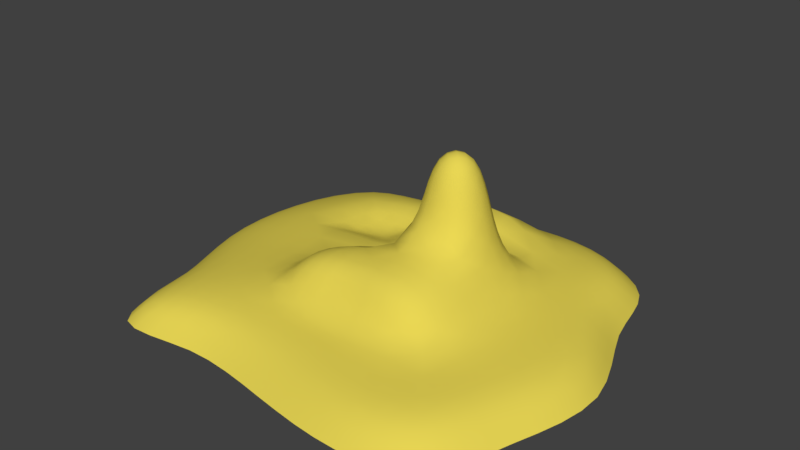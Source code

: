 # Source: placeholder.blend  (saved by Blender 2.78.0; exported with 4.5.12 LTS)
import bpy
from mathutils import Matrix  # noqa: F401  (used for matrix-valued properties, if any)

bpy.ops.wm.read_factory_settings(use_empty=True)
scene = bpy.context.scene
scene.name = 'Scene'

# ---- collections
col_collection_1 = bpy.data.collections.new('Collection 1'); scene.collection.children.link(col_collection_1)

# ---- materials (node trees are filled in below, after node groups)
mat_material_001 = bpy.data.materials.new('Material.001')
mat_material_001.alpha_threshold = 0.0
mat_material_001.use_transparent_shadow = False
mat_material_001.diffuse_color = (0.8, 0.6659, 0.08825, 1.0)
mat_material_001.roughness = 0.5

# ---- material node trees

# ---- world
world_world = bpy.data.worlds.new('World'); scene.world = world_world
world_world.color = (0.05088, 0.05088, 0.05088)
world_world.use_sun_shadow = False
world_world.sun_shadow_jitter_overblur = 0.0
world_world.cycles.sampling_method = 'MANUAL'

# ---- meshes
me_plane = bpy.data.meshes.new('Plane')
me_plane.from_pydata([(1.092, 1.18, 0.3072), (1.395, 1.114, 0.2813), (1.35, 1.468, 0.2646), (1.06, 1.589, 0.2746), (-0.5865, 0.7293, 0.2818), (-0.2167, 1.156, 0.4477), (-0.2197, 1.629, 0.3651), (-0.674, 1.533, 0.2801), (1.275, -0.6526, 0.3263), (1.628, -0.6568, 0.2813), (1.708, -0.2192, 0.2812), (1.339, -0.2143, 0.3321), (-0.8333, -0.2665, 0.4078), (-0.8388, -0.6205, 0.4127), (-0.6741, -0.5706, 0.5607), (-0.6553, -0.3266, 0.5519), (0.2417, -1.349, 0.2813), (0.6959, -1.423, 0.2812), (0.7405, -1.086, 0.3262), (0.2534, -1.096, 0.3162), (1.102, -1.442, 0.2813), (1.416, -1.402, 0.2646), (1.512, -1.065, 0.2812), (1.174, -1.072, 0.3102), (-1.595, -0.6591, 0.2505), (-1.161, -0.6483, 0.3043), (-1.207, -0.2229, 0.2929), (-1.708, -0.2219, 0.2177), (-1.489, -1.41, 0.2646), (-1.109, -1.343, 0.2812), (-1.105, -1.03, 0.3052), (-1.519, -1.077, 0.2751), (-0.6656, -1.288, 0.2813), (-0.2179, -1.292, 0.2812), (-0.2147, -1.069, 0.3145), (-0.6563, -1.027, 0.3219), (-1.703, 1.102, 0.2245), (-1.1, 1.18, 0.2468), (-1.151, 1.479, 0.2701), (-1.59, 1.47, 0.1973), (-1.782, 0.2219, 0.2096), (-1.219, 0.218, 0.3022), (-0.5865, 1.061, 0.2664), (-1.779, 0.6641, 0.2241), (-0.6727, 0.2428, 0.3531), (-0.2767, 0.2747, 0.3511), (-0.2455, 0.6657, 0.3614), (-1.149, 0.5687, 0.2504), (0.239, 1.224, 0.4758), (0.695, 1.243, 0.3551), (0.6729, 1.678, 0.2932), (0.2326, 1.691, 0.3937), (1.024, 0.2306, 0.4609), (0.9345, 0.6619, 0.4548), (0.7979, 0.5606, 0.6882), (0.8467, 0.1993, 0.6877), (1.307, 0.2432, 0.3322), (1.662, 0.2351, 0.2813), (1.513, 0.6876, 0.2812), (1.195, 0.7146, 0.326), (-0.2425, 2.124, 0.04848), (-0.7275, 1.988, 0.05932), (-0.6898, 1.825, 0.1747), (-0.2289, 1.953, 0.1441), (1.144, -1.864, 0.075), (1.5, -1.751, 0.075), (1.413, -1.618, 0.199), (1.091, -1.704, 0.2063), (-2.013, 1.632, 0.03848), (-2.236, 1.213, 0.03584), (-2.057, 1.145, 0.1166), (-1.869, 1.525, 0.1152), (1.751, 1.15, 0.075), (1.667, 1.525, 0.075), (1.537, 1.443, 0.199), (1.608, 1.098, 0.2063), (-1.637, -1.775, 0.075), (-1.213, -1.719, 0.075), (-1.147, -1.568, 0.2063), (-1.532, -1.629, 0.199), (-1.213, 1.909, 0.06023), (-1.664, 1.854, 0.04831), (-1.573, 1.709, 0.1373), (-1.155, 1.751, 0.1745), (1.742, -1.509, 0.075), (1.894, -1.148, 0.075), (1.746, -1.087, 0.2063), (1.614, -1.416, 0.199), (-2.346, 0.7275, 0.03569), (-2.35, 0.2425, 0.03812), (-2.164, 0.2294, 0.1182), (-2.16, 0.6878, 0.1162), (1.481, 1.822, 0.075), (1.142, 2.032, 0.07235), (1.08, 1.871, 0.1996), (1.384, 1.692, 0.199), (-2.242, -0.2425, 0.04795), (-2.078, -0.7275, 0.06271), (-1.909, -0.6868, 0.1755), (-2.063, -0.2294, 0.1395), (-0.7275, -1.67, 0.075), (-0.2425, -1.713, 0.075), (-0.2286, -1.522, 0.2063), (-0.6881, -1.504, 0.2063), (0.2425, -1.797, 0.075), (0.7138, -1.866, 0.075), (0.6832, -1.688, 0.2063), (0.2333, -1.601, 0.2063), (2.04, -0.7147, 0.075), (2.152, -0.2425, 0.075), (1.991, -0.2288, 0.2063), (1.885, -0.6761, 0.2063), (2.096, 0.2425, 0.075), (1.898, 0.715, 0.075), (1.749, 0.6825, 0.2063), (1.937, 0.232, 0.2063), (0.7133, 2.16, 0.06174), (0.2425, 2.198, 0.04848), (0.2315, 2.025, 0.1408), (0.6782, 1.992, 0.1731), (-1.968, -1.213, 0.07254), (-1.879, -1.616, 0.075), (-1.734, -1.5, 0.199), (-1.806, -1.14, 0.2001), (0.004752, 0.611, 0.46), (-0.07915, 0.2481, 0.4478), (-0.003115, 0.1701, 0.6764), (0.0649, 0.5351, 0.6886), (0.2108, -0.5263, 0.7591), (0.5509, -0.5225, 0.7519), (0.5664, -0.2272, 0.8154), (0.2137, -0.2501, 0.8051), (-0.479, -0.549, 0.6728), (-0.1689, -0.536, 0.7272), (-0.1522, -0.2715, 0.7347), (-0.4602, -0.3169, 0.6643), (0.9799, -0.613, 0.4543), (1.042, -0.2128, 0.4606), (0.8328, -0.211, 0.67), (0.7853, -0.5441, 0.6398), (0.661, 0.9086, 0.4522), (0.2603, 0.8792, 0.4533), (0.2708, 0.7437, 0.6883), (0.5822, 0.7579, 0.6882), (-0.6039, -0.833, 0.4291), (-0.2051, -0.873, 0.4338), (-0.1864, -0.7195, 0.6249), (-0.5167, -0.719, 0.5857), (0.2485, -0.8782, 0.4426), (0.7028, -0.8405, 0.4539), (0.5909, -0.71, 0.6392), (0.2278, -0.7176, 0.6455), (-0.2522, 0.05497, 0.4336), (-0.588, -0.02804, 0.4235), (-0.4791, -0.1504, 0.5688), (-0.185, -0.07204, 0.6289), (0.7342, 0.2078, 0.9523), (0.7216, 0.5056, 0.9527), (0.6648, 0.4745, 1.215), (0.6664, 0.2447, 1.215), (0.5956, 0.2771, 1.459), (0.5953, 0.4409, 1.459), (0.5042, 0.3589, 1.61), (0.2444, -0.02476, 0.9584), (0.5487, 0.002211, 0.9683), (0.5115, 0.08941, 1.215), (0.2806, 0.08931, 1.215), (0.5366, 0.6848, 0.9527), (0.2643, 0.6812, 0.9527), (0.279, 0.6289, 1.215), (0.5086, 0.6294, 1.215), (0.08335, 0.499, 0.9528), (0.0641, 0.1779, 0.9425), (0.1244, 0.2442, 1.215), (0.1241, 0.4736, 1.215), (0.3121, 0.1575, 1.459), (0.4762, 0.1575, 1.459), (0.3936, 0.2483, 1.61), (0.4756, 0.5604, 1.459), (0.3117, 0.5603, 1.459), (0.3936, 0.4694, 1.61), (0.1923, 0.4408, 1.459), (0.1924, 0.277, 1.459), (0.2831, 0.3589, 1.61), (-0.8316, 0.9764, 0.18), (-1.044, 0.9662, 0.1692), (-1.058, 0.7875, 0.1703), (-0.8345, 0.7895, 0.1856), (-1.352, 0.7224, 0.2295), (-0.7515, 1.207, 0.2594), (-0.7612, 0.5687, 0.2786), (-1.313, 1.026, 0.2297), (1.255, 1.146, 0.2971), (1.367, 1.304, 0.2771), (1.22, 1.528, 0.2754), (1.07, 1.396, 0.2928), (-0.4208, 1.123, 0.3482), (-0.2174, 1.405, 0.4727), (-0.4453, 1.581, 0.2919), (-0.6931, 1.357, 0.2997), (1.458, -0.6542, 0.3019), (1.678, -0.4409, 0.2812), (1.524, -0.2163, 0.3033), (1.32, -0.4357, 0.3306), (-0.862, -0.446, 0.4097), (-0.7502, -0.5947, 0.4894), (-0.6837, -0.4506, 0.5583), (-0.7337, -0.3019, 0.4811), (0.4721, -1.389, 0.2812), (0.7174, -1.258, 0.3019), (0.4988, -1.093, 0.3266), (0.2496, -1.214, 0.2994), (1.273, -1.426, 0.2771), (1.46, -1.247, 0.2771), (1.355, -1.068, 0.2979), (1.134, -1.267, 0.2979), (-1.383, -0.6516, 0.2764), (-1.198, -0.4387, 0.2984), (-1.464, -0.2212, 0.2539), (-1.651, -0.4421, 0.2331), (-1.315, -1.381, 0.2771), (-1.104, -1.196, 0.2966), (-1.323, -1.051, 0.2926), (-1.502, -1.261, 0.2755), (-0.4428, -1.283, 0.2812), (-0.215, -1.172, 0.2989), (-0.4356, -1.045, 0.3233), (-0.6605, -1.161, 0.3008), (-1.488, 1.076, 0.2573), (-1.146, 1.317, 0.2851), (-1.385, 1.473, 0.2374), (-1.647, 1.302, 0.2137), (-1.513, 0.22, 0.2575), (-1.21, 0.4167, 0.2966), (-1.544, 0.6754, 0.257), (-1.79, 0.4434, 0.2163), (-0.4531, 0.2642, 0.3565), (-0.2677, 0.4526, 0.3614), (-0.428, 0.6824, 0.3414), (-0.7021, 0.4229, 0.3363), (0.4692, 1.252, 0.4057), (0.6821, 1.466, 0.3439), (0.4568, 1.694, 0.3309), (0.2365, 1.464, 0.5188), (0.9931, 0.4519, 0.4594), (0.8556, 0.6043, 0.5646), (0.8396, 0.3934, 0.6881), (0.9276, 0.2154, 0.5659), (1.485, 0.2401, 0.3034), (1.592, 0.4631, 0.2812), (1.359, 0.7019, 0.3018), (1.259, 0.4781, 0.3306), (-0.485, 2.056, 0.05384), (-0.7068, 1.917, 0.1178), (-0.4591, 1.889, 0.1596), (-0.2354, 2.052, 0.09661), (1.334, -1.823, 0.075), (1.453, -1.689, 0.1435), (1.266, -1.672, 0.2044), (1.112, -1.792, 0.1453), (-2.139, 1.439, 0.03655), (-2.161, 1.177, 0.07394), (-1.972, 1.354, 0.1155), (-1.948, 1.58, 0.07689), (1.711, 1.346, 0.075), (1.605, 1.479, 0.1435), (1.572, 1.282, 0.2044), (1.685, 1.118, 0.1453), (-1.44, -1.76, 0.075), (-1.177, -1.65, 0.1453), (-1.358, -1.611, 0.2044), (-1.585, -1.71, 0.1435), (-1.447, 1.891, 0.05494), (-1.616, 1.789, 0.09472), (-1.377, 1.736, 0.1577), (-1.179, 1.84, 0.1189), (1.824, -1.341, 0.075), (1.827, -1.114, 0.1453), (1.682, -1.266, 0.2044), (1.681, -1.46, 0.1435), (-2.361, 0.485, 0.03628), (-2.273, 0.2355, 0.07719), (-2.175, 0.4587, 0.1158), (-2.269, 0.7063, 0.07367), (1.326, 1.937, 0.07434), (1.107, 1.962, 0.1403), (1.249, 1.786, 0.2028), (1.431, 1.76, 0.1435), (-2.16, -0.485, 0.05533), (-2.006, -0.7061, 0.1223), (-1.987, -0.4584, 0.1573), (-2.168, -0.2355, 0.0948), (-0.485, -1.683, 0.075), (-0.2353, -1.621, 0.1453), (-0.4586, -1.505, 0.2063), (-0.7064, -1.591, 0.1453), (0.4816, -1.837, 0.075), (0.6949, -1.784, 0.1453), (0.4617, -1.648, 0.2063), (0.2365, -1.703, 0.1453), (2.109, -0.4818, 0.075), (2.082, -0.2353, 0.1453), (1.95, -0.4556, 0.2063), (1.971, -0.6938, 0.1453), (2.003, 0.4819, 0.075), (1.831, 0.6956, 0.1453), (1.849, 0.4601, 0.2063), (2.026, 0.2361, 0.1453), (0.4815, 2.192, 0.05445), (0.236, 2.125, 0.09579), (0.4585, 2.02, 0.1551), (0.6933, 2.088, 0.1204), (-1.932, -1.435, 0.07439), (-1.814, -1.562, 0.1435), (-1.775, -1.343, 0.2029), (-1.897, -1.176, 0.1407), (-0.04429, 0.4221, 0.4615), (-0.03878, 0.2127, 0.5582), (0.02216, 0.3684, 0.6857), (0.04771, 0.5655, 0.5663), (0.3931, -0.5279, 0.7679), (0.5599, -0.3854, 0.7823), (0.3944, -0.2418, 0.829), (0.21, -0.3881, 0.7811), (-0.3389, -0.5466, 0.7081), (-0.16, -0.4036, 0.737), (-0.3196, -0.291, 0.7033), (-0.4748, -0.4338, 0.6785), (1.027, -0.421, 0.4589), (0.9345, -0.2123, 0.5611), (0.8191, -0.3957, 0.6538), (0.8784, -0.5765, 0.5516), (0.4602, 0.9225, 0.4542), (0.2727, 0.7962, 0.5643), (0.4259, 0.7762, 0.6882), (0.6168, 0.8181, 0.5639), (-0.4114, -0.8633, 0.4367), (-0.1952, -0.7833, 0.534), (-0.3698, -0.7343, 0.6078), (-0.5577, -0.7753, 0.5109), (0.4823, -0.8717, 0.4539), (0.6441, -0.773, 0.551), (0.4248, -0.7296, 0.6469), (0.2399, -0.7842, 0.5484), (-0.4087, 0.02093, 0.4345), (-0.5256, -0.09547, 0.4969), (-0.3412, -0.1057, 0.5965), (-0.2219, -0.006575, 0.5314), (0.7489, 0.3632, 0.9526), (0.6927, 0.4887, 1.085), (0.6858, 0.3596, 1.214), (0.6976, 0.2295, 1.085), (0.6142, 0.359, 1.452), (0.5515, 0.4101, 1.554), (0.5516, 0.3077, 1.554), (0.3976, -0.02633, 0.974), (0.5279, 0.05434, 1.089), (0.3961, 0.0692, 1.214), (0.2659, 0.0475, 1.087), (0.4002, 0.7055, 0.9527), (0.2692, 0.6554, 1.085), (0.3937, 0.6493, 1.214), (0.5218, 0.6568, 1.085), (0.05592, 0.3512, 0.9502), (0.09613, 0.2215, 1.083), (0.104, 0.3589, 1.214), (0.1006, 0.4861, 1.085), (0.3941, 0.1388, 1.452), (0.445, 0.201, 1.554), (0.3425, 0.201, 1.554), (0.3936, 0.5791, 1.452), (0.3424, 0.5167, 1.554), (0.4448, 0.5167, 1.554), (0.1735, 0.3589, 1.452), (0.2358, 0.3077, 1.554), (0.2358, 0.41, 1.554), (-2.028, -1.25, 0.0), (-1.938, -1.667, 0.0), (1.182, -1.927, 0.0), (1.551, -1.809, 0.0), (1.811, 1.188, 0.0), (1.725, 1.576, 0.0), (-1.25, 1.969, 0.0), (-1.714, 1.912, 0.0), (-2.406, 0.75, 0.0), (-2.41, 0.25, 0.0), (-0.75, -1.744, 0.0), (-0.25, -1.802, 0.0), (2.1, -0.7372, 0.0), (2.212, -0.25, 0.0), (0.7358, 2.22, 0.0), (0.25, 2.258, 0.0), (-2.302, -0.25, 0.0), (-2.138, -0.75, 0.0), (0.25, -1.885, 0.0), (0.7363, -1.94, 0.0), (2.156, 0.25, 0.0), (1.958, 0.7375, 0.0), (-0.25, 2.184, 0.0), (-0.75, 2.048, 0.0), (-2.072, 1.682, 0.0), (-2.296, 1.25, 0.0), (-1.688, -1.833, 0.0), (-1.25, -1.782, 0.0), (1.801, -1.559, 0.0), (1.954, -1.186, 0.0), (1.532, 1.88, 0.0), (1.179, 2.092, 0.0), (-1.683, -1.107, 0.2464), (-1.629, -1.445, 0.2398), (1.086, -1.59, 0.2531), (1.395, -1.526, 0.2398), (1.513, 1.094, 0.2531), (1.454, 1.433, 0.2398), (-1.144, 1.634, 0.2254), (-1.558, 1.606, 0.1727), (-2.002, 0.6733, 0.1656), (-2.006, 0.2247, 0.162), (-0.6741, -1.405, 0.2531), (-0.2227, -1.414, 0.2531), (1.774, -0.6633, 0.2531), (1.87, -0.2234, 0.2531), (0.6706, 1.859, 0.2279), (0.23, 1.885, 0.2259), (0.008878, 1.183, 0.5088), (0.005358, 1.669, 0.4242), (-1.208, -0.003262, 0.2926), (-1.754, 0.0, 0.2085), (-1.915, -0.2247, 0.1808), (-1.776, -0.6708, 0.2193), (0.2346, -1.484, 0.2531), (0.6823, -1.57, 0.2531), (1.819, 0.2313, 0.2531), (1.645, 0.6788, 0.2531), (-0.2236, 1.817, 0.2229), (-0.6783, 1.7, 0.229), (-1.756, 1.483, 0.1548), (-1.909, 1.12, 0.166), (-1.495, -1.531, 0.2398), (-1.123, -1.468, 0.2531), (1.53, -1.391, 0.2398), (1.643, -1.069, 0.2531), (1.353, 1.6, 0.2398), (1.063, 1.751, 0.2458), (1.706, 0.006593, 0.2812), (1.334, 0.01179, 0.3322), (1.107, -0.6422, 0.3714), (1.172, -0.2132, 0.3803), (0.9076, -1.444, 0.2812), (0.9688, -1.078, 0.3193), (1.569, -0.8655, 0.2812), (1.221, -0.865, 0.3193), (-0.5865, 0.8925, 0.2806), (-0.9084, 1.496, 0.2871), (-0.9301, 0.2232, 0.3365), (-0.6278, 1.183, 0.2543), (-1.306, 0.6071, 0.23), (-1.75, 0.8836, 0.2284), (-0.224, 0.9038, 0.3804), (-0.9455, 0.5687, 0.2726), (0.9061, 1.213, 0.3228), (0.8757, 1.643, 0.2759), (1.147, 0.2411, 0.3805), (1.044, 0.7074, 0.3712), (0.6939, 1.045, 0.3752), (0.2453, 1.015, 0.4067), (1.442, 0.9056, 0.2812), (1.132, 0.9496, 0.3182), (-0.97, 1.934, 0.06231), (-0.9217, 1.774, 0.182), (0.001072, 2.003, 0.1354), (0.0, 2.177, 0.04583), (1.638, -1.648, 0.075), (1.529, -1.534, 0.1953), (0.8941, -1.71, 0.2063), (0.9358, -1.877, 0.075), (-2.304, 0.97, 0.03575), (-2.121, 0.9167, 0.1172), (-1.739, 1.646, 0.1207), (-1.855, 1.776, 0.0422), (1.597, 1.685, 0.075), (1.482, 1.579, 0.1953), (1.661, 0.8961, 0.2063), (1.806, 0.9388, 0.075), (-0.97, -1.68, 0.075), (-0.9175, -1.525, 0.2063), (-1.661, -1.6, 0.1953), (-1.788, -1.736, 0.075), (1.962, -0.938, 0.075), (1.812, -0.8875, 0.2063), (-2.31, 0.0, 0.04181), (-2.127, 0.0, 0.1253), (0.9345, 2.106, 0.06837), (0.8868, 1.941, 0.1897), (-2.009, -0.97, 0.06885), (-1.845, -0.9142, 0.1909), (0.0, -1.753, 0.075), (0.001982, -1.555, 0.2063), (2.154, 0.0, 0.075), (1.992, 0.001319, 0.2063), (-0.2128, -0.9734, 0.3515), (-0.6414, -0.9109, 0.3596), (0.01857, -0.5263, 0.7406), (0.0297, -0.258, 0.7662), (0.5646, -0.08547, 0.8708), (0.2243, -0.1248, 0.856), (0.03035, 0.1489, 0.8039), (0.07166, 0.5146, 0.8198), (0.6822, -0.5235, 0.7097), (0.7169, -0.2142, 0.7629), (0.5557, -0.6327, 0.7092), (0.2165, -0.6433, 0.7203), (0.782, 0.1932, 0.819), (0.7553, 0.5284, 0.8196), (0.5558, 0.7172, 0.8196), (0.2647, 0.7095, 0.8196), (-0.5904, -0.5536, 0.623), (-0.5726, -0.3339, 0.6148), (0.1421, 0.6627, 0.6884), (0.09671, 0.7763, 0.4538), (0.8299, 0.8257, 0.451), (0.7146, 0.6867, 0.6882), (0.8382, -0.007069, 0.6831), (1.037, 0.006187, 0.4608), (-0.7555, -0.7596, 0.4186), (-0.6203, -0.6667, 0.5672), (0.7148, -0.6507, 0.6332), (0.8791, -0.7619, 0.4512), (-0.5875, -0.2196, 0.552), (-0.7446, -0.1159, 0.4111), (0.4955, 0.1197, 1.341), (0.2941, 0.1197, 1.341), (0.1546, 0.2585, 1.341), (0.1544, 0.4592, 1.341), (0.6344, 0.2588, 1.341), (0.6336, 0.4597, 1.341), (0.4941, 0.5985, 1.341), (0.2933, 0.5983, 1.341), (0.6512, 0.6183, 0.9527), (0.6051, 0.5706, 1.217), (0.6078, 0.1484, 1.217), (0.67, 0.0754, 0.9561), (0.1512, 0.6121, 0.9527), (0.1829, 0.5698, 1.217), (0.452, 0.3005, 1.628), (0.547, 0.2062, 1.467), (0.2409, 0.5116, 1.467), (0.3353, 0.4172, 1.628), (0.3353, 0.3005, 1.628), (0.2411, 0.2061, 1.467), (0.5465, 0.5118, 1.467), (0.452, 0.4172, 1.628), (-0.1363, 0.1165, 0.4337), (-0.05686, 0.002543, 0.6582), (-0.1499, 0.2706, 0.3704), (-0.08575, 0.6512, 0.3862), (0.009912, -1.314, 0.2812), (0.01287, -1.089, 0.308), (-0.2717, 0.1397, 0.364), (-0.6443, 0.0765, 0.3689), (0.7431, -0.9367, 0.3712), (0.2531, -0.9864, 0.356), (-0.9668, -0.6408, 0.3459), (-0.9819, -0.2352, 0.3419), (-0.8875, -1.308, 0.2812), (-0.8789, -1.021, 0.3145), (-1.122, -0.8471, 0.3076), (-1.547, -0.8712, 0.2659), (-0.1567, -0.1556, 0.7041), (-0.4551, -0.2164, 0.6283), (0.01482, -0.8739, 0.4319), (0.01793, -0.7041, 0.6374), (-0.1779, -0.6482, 0.6937), (-0.488, -0.6487, 0.6432), (0.1837, 0.1482, 1.217), (0.1222, 0.03423, 0.9413), (-0.7211, 1.002, 0.2083), (-0.8105, 1.081, 0.2045), (-1.168, 0.9806, 0.1857), (-1.053, 1.064, 0.1949), (-1.083, 0.6877, 0.1972), (-1.193, 0.7711, 0.1858), (-0.7218, 0.7754, 0.218), (-0.8165, 0.6882, 0.2163), (-0.934, 0.9694, 0.1706), (-0.9412, 0.7881, 0.1734), (-1.053, 0.8773, 0.1632), (-0.8334, 0.8823, 0.1767), (-1.245, 1.14, 0.2294), (-0.9212, 1.188, 0.2631), (-0.6302, 0.6088, 0.2784), (-1.337, 0.8752, 0.2342), (1.231, 1.348, 0.2901), (-0.4628, 1.352, 0.326), (1.501, -0.4378, 0.303), (-0.7655, -0.4502, 0.4844), (0.4864, -1.238, 0.302), (1.309, -1.258, 0.2914), (-1.427, -0.4389, 0.264), (-1.315, -1.228, 0.2901), (-0.4388, -1.161, 0.3011), (-1.402, 1.279, 0.2587), (-1.502, 0.4582, 0.2622), (-0.4713, 0.4657, 0.3443), (0.463, 1.476, 0.4144), (0.9063, 0.4216, 0.5657), (1.427, 0.4717, 0.303), (-0.471, 1.985, 0.1072), (1.294, -1.755, 0.1449), (-2.068, 1.395, 0.07458), (1.647, 1.308, 0.1449), (-1.397, -1.693, 0.1449), (-1.407, 1.822, 0.1081), (1.759, -1.3, 0.1449), (-2.285, 0.4709, 0.07431), (1.285, 1.87, 0.1436), (-2.087, -0.4709, 0.1085), (-0.4709, -1.597, 0.1453), (0.4691, -1.748, 0.1453), (2.039, -0.4678, 0.1453), (1.934, 0.4689, 0.1453), (0.4682, 2.119, 0.1068), (-1.863, -1.389, 0.1437), (-0.001062, 0.3943, 0.5656), (0.3924, -0.3871, 0.7976), (-0.3288, -0.4186, 0.7166), (0.9206, -0.4082, 0.5564), (0.4441, 0.834, 0.5644), (-0.3903, -0.7963, 0.5245), (0.4541, -0.7968, 0.5526), (-0.3733, -0.04512, 0.5147), (0.7161, 0.3607, 1.085), (0.5749, 0.3589, 1.524), (0.3972, 0.03152, 1.09), (0.3954, 0.6774, 1.085), (0.07822, 0.357, 1.084), (0.3938, 0.1778, 1.524), (0.3936, 0.54, 1.524), (0.2125, 0.3589, 1.524), (-1.991, -1.479, 0.0), (1.378, -1.883, 0.0), (1.771, 1.391, 0.0), (-1.491, 1.95, 0.0), (-2.421, 0.5, 0.0), (-0.5, -1.766, 0.0), (2.169, -0.4968, 0.0), (0.4965, 2.252, 0.0), (-2.22, -0.5, 0.0), (0.4966, -1.919, 0.0), (2.063, 0.4969, 0.0), (-0.5, 2.116, 0.0), (-2.199, 1.483, 0.0), (-1.484, -1.82, 0.0), (1.884, -1.385, 0.0), (1.371, 1.997, 0.0), (-1.658, -1.299, 0.2481), (1.256, -1.566, 0.2498), (1.481, 1.277, 0.2498), (-1.366, 1.623, 0.2015), (-2.015, 0.4492, 0.1626), (-0.4489, -1.401, 0.2531), (1.833, -0.4463, 0.2531), (0.4541, 1.883, 0.2221), (0.007845, 1.438, 0.5679), (-1.493, -0.0008154, 0.2503), (-1.846, -0.4486, 0.1995), (0.4619, -1.53, 0.2531), (1.737, 0.4575, 0.2531), (-0.4502, 1.759, 0.2186), (-1.837, 1.322, 0.1613), (-1.329, -1.509, 0.2498), (1.585, -1.246, 0.2498), (1.226, 1.676, 0.248), (1.521, 0.00987, 0.3034), (1.155, -0.4312, 0.378), (0.9354, -1.269, 0.3001), (1.406, -0.8646, 0.3001), (-0.9141, 1.329, 0.3049), (-0.9429, 0.418, 0.3263), (-1.523, 0.8766, 0.2626), (-0.4226, 0.8982, 0.345), (0.8866, 1.439, 0.3043), (1.108, 0.4742, 0.3782), (0.47, 1.057, 0.3904), (1.297, 0.9276, 0.2999), (-0.9429, 1.864, 0.1234), (0.0002679, 2.103, 0.09113), (1.583, -1.592, 0.1426), (0.9104, -1.802, 0.1453), (-2.228, 0.9417, 0.07398), (-1.799, 1.716, 0.08293), (1.541, 1.631, 0.1426), (1.74, 0.9131, 0.1453), (-0.9419, -1.607, 0.1453), (-1.729, -1.675, 0.1426), (1.895, -0.9104, 0.1453), (-2.234, 0.0, 0.08359), (0.9076, 2.035, 0.1329), (-1.938, -0.9411, 0.1338), (0.0004956, -1.658, 0.1453), (2.083, 0.0003297, 0.1453), (-0.4281, -0.9436, 0.3633), (0.02258, -0.3923, 0.7539), (0.3968, -0.1142, 0.8814), (0.0372, 0.3517, 0.8159), (0.7047, -0.3869, 0.7346), (0.4021, -0.6475, 0.7232), (0.7885, 0.3723, 0.8194), (0.4098, 0.7373, 0.8196), (-0.5943, -0.4456, 0.625), (0.1311, 0.7062, 0.5645), (0.7632, 0.7432, 0.5636), (0.9326, -0.0005455, 0.5646), (-0.6826, -0.7111, 0.4977), (0.7916, -0.7029, 0.549), (-0.6539, -0.1752, 0.4838), (0.3949, 0.1004, 1.337), (0.1352, 0.3589, 1.337), (0.6533, 0.3592, 1.337), (0.3937, 0.6177, 1.337), (0.6279, 0.5939, 1.086), (0.6354, 0.1192, 1.087), (0.164, 0.5914, 1.086), (0.5049, 0.2477, 1.567), (0.2825, 0.47, 1.567), (0.2826, 0.2477, 1.567), (0.5048, 0.47, 1.567), (-0.1007, 0.06458, 0.5462), (-0.1268, 0.4441, 0.3884), (0.01363, -1.19, 0.2973), (-0.4384, 0.1161, 0.3753), (0.5003, -0.9664, 0.3717), (-0.998, -0.4411, 0.3443), (-0.8816, -1.172, 0.2989), (-1.345, -0.8565, 0.2872), (-0.3206, -0.1809, 0.6645), (0.01806, -0.7685, 0.5413), (-0.3519, -0.6576, 0.6734), (0.1576, 0.1087, 1.083), (-1.844, -1.792, 0.0), (1.693, -1.703, 0.0), (-1.911, 1.831, 0.0), (1.652, 1.74, 0.0), (-2.37, 0.0, 0.0), (0.0, -1.845, 0.0), (2.214, 0.0, 0.0), (0.0, 2.237, 0.0), (-2.069, -1.0, 0.0), (0.9658, -1.945, 0.0), (1.866, 0.9688, 0.0), (-1.0, 1.994, 0.0), (-2.364, 1.0, 0.0), (-1.0, -1.747, 0.0), (2.022, -0.968, 0.0), (0.9645, 2.166, 0.0), (-1.718, -0.8906, 0.2362), (-1.598, -1.529, 0.2264), (0.8917, -1.593, 0.2531), (1.486, -1.486, 0.2264), (1.564, 0.8922, 0.2531), (1.432, 1.538, 0.2264), (-0.9092, 1.655, 0.237), (-1.687, 1.582, 0.1492), (-1.967, 0.8968, 0.1678), (-1.972, 0.0, 0.167), (-0.8988, -1.427, 0.2531), (0.004956, -1.442, 0.2531), (1.706, -0.8717, 0.2531), (1.87, 0.003297, 0.2531), (0.8751, 1.814, 0.2377), (0.002679, 1.863, 0.2294), (0.007448, 0.9026, 0.3914), (-0.8981, -0.009739, 0.3414), (1.166, 0.01101, 0.3804), (0.9996, -0.8619, 0.3547), (0.9317, 0.9591, 0.3541), (0.01186, -0.9908, 0.3429), (-0.1804, 0.17, 0.3822), (-0.8733, -0.8426, 0.3407), (0.01718, -0.6377, 0.7079), (0.03606, -0.09231, 0.7826), (0.7277, -0.01044, 0.8178), (0.144, 0.6349, 0.8197), (0.6538, -0.6057, 0.6864), (0.6789, 0.6479, 0.8196), (-0.5407, -0.254, 0.5995), (-0.5695, -0.6264, 0.6127), (0.5806, 0.1738, 1.344), (0.2088, 0.1737, 1.344), (0.2084, 0.5442, 1.344), (0.5792, 0.5446, 1.344), (0.3936, 0.3589, 1.649), (-0.7186, 1.091, 0.2181), (-0.7215, 0.8871, 0.2152), (-0.9282, 1.069, 0.2041), (-1.157, 1.063, 0.1994), (-1.183, 0.8764, 0.1866), (-1.197, 0.6872, 0.2002), (-0.9432, 0.6879, 0.21), (-0.7213, 0.6891, 0.2339), (-0.9384, 0.8788, 0.1609)], [], [(0, 192, 592, 195), (0, 195, 681, 460), (0, 460, 775, 467), (0, 467, 684, 192), (1, 193, 592, 192), (1, 192, 684, 466), (1, 466, 759, 412), (1, 412, 657, 193), (2, 194, 592, 193), (2, 193, 657, 413), (2, 413, 760, 442), (2, 442, 672, 194), (3, 195, 592, 194), (3, 194, 672, 443), (3, 443, 769, 461), (3, 461, 681, 195), (4, 590, 603, 238), (4, 238, 680, 452), (4, 452, 793, 582), (4, 582, 799, 590), (5, 197, 593, 196), (5, 196, 680, 458), (5, 458, 771, 424), (5, 424, 663, 197), (6, 198, 593, 197), (6, 197, 663, 425), (6, 425, 770, 434), (6, 434, 668, 198), (7, 199, 593, 198), (7, 198, 668, 435), (7, 435, 761, 453), (7, 453, 677, 199), (8, 200, 594, 203), (8, 203, 674, 446), (8, 446, 774, 451), (8, 451, 676, 200), (9, 201, 594, 200), (9, 200, 676, 450), (9, 450, 767, 420), (9, 420, 661, 201), (10, 202, 594, 201), (10, 201, 661, 421), (10, 421, 768, 444), (10, 444, 673, 202), (11, 203, 594, 202), (11, 202, 673, 445), (11, 445, 773, 447), (11, 447, 674, 203), (12, 204, 595, 207), (12, 207, 715, 529), (12, 529, 772, 563), (12, 563, 732, 204), (13, 205, 595, 204), (13, 204, 732, 562), (13, 562, 778, 524), (13, 524, 713, 205), (14, 206, 595, 205), (14, 205, 713, 525), (14, 525, 786, 516), (14, 516, 709, 206), (15, 207, 595, 206), (15, 206, 709, 517), (15, 517, 785, 528), (15, 528, 715, 207), (16, 208, 596, 211), (16, 211, 729, 556), (16, 556, 766, 430), (16, 430, 666, 208), (17, 209, 596, 208), (17, 208, 666, 431), (17, 431, 757, 448), (17, 448, 675, 209), (18, 210, 596, 209), (18, 209, 675, 449), (18, 449, 774, 560), (18, 560, 731, 210), (19, 211, 596, 210), (19, 210, 731, 561), (19, 561, 776, 557), (19, 557, 729, 211), (20, 212, 597, 215), (20, 215, 675, 448), (20, 448, 757, 410), (20, 410, 656, 212), (21, 213, 597, 212), (21, 212, 656, 411), (21, 411, 758, 440), (21, 440, 671, 213), (22, 214, 597, 213), (22, 213, 671, 441), (22, 441, 767, 450), (22, 450, 676, 214), (23, 215, 597, 214), (23, 214, 676, 451), (23, 451, 774, 449), (23, 449, 675, 215), (24, 216, 598, 219), (24, 219, 665, 429), (24, 429, 755, 567), (24, 567, 734, 216), (25, 217, 598, 216), (25, 216, 734, 566), (25, 566, 778, 562), (25, 562, 732, 217), (26, 218, 598, 217), (26, 217, 732, 563), (26, 563, 772, 426), (26, 426, 664, 218), (27, 219, 598, 218), (27, 218, 664, 427), (27, 427, 764, 428), (27, 428, 665, 219), (28, 220, 599, 223), (28, 223, 655, 409), (28, 409, 756, 438), (28, 438, 670, 220), (29, 221, 599, 220), (29, 220, 670, 439), (29, 439, 765, 564), (29, 564, 733, 221), (30, 222, 599, 221), (30, 221, 733, 565), (30, 565, 778, 566), (30, 566, 734, 222), (31, 223, 599, 222), (31, 222, 734, 567), (31, 567, 755, 408), (31, 408, 655, 223), (32, 224, 600, 227), (32, 227, 733, 564), (32, 564, 765, 418), (32, 418, 660, 224), (33, 225, 600, 224), (33, 224, 660, 419), (33, 419, 766, 556), (33, 556, 729, 225), (34, 226, 600, 225), (34, 225, 729, 557), (34, 557, 776, 500), (34, 500, 701, 226), (35, 227, 600, 226), (35, 226, 701, 501), (35, 501, 778, 565), (35, 565, 733, 227), (36, 228, 601, 231), (36, 231, 669, 437), (36, 437, 763, 457), (36, 457, 679, 228), (37, 589, 677, 229), (37, 229, 601, 588), (37, 588, 795, 579), (37, 579, 794, 589), (38, 230, 601, 229), (38, 229, 677, 453), (38, 453, 761, 414), (38, 414, 658, 230), (39, 231, 601, 230), (39, 230, 658, 415), (39, 415, 762, 436), (39, 436, 669, 231), (40, 232, 602, 235), (40, 235, 659, 417), (40, 417, 764, 427), (40, 427, 664, 232), (41, 233, 602, 232), (41, 232, 664, 426), (41, 426, 772, 454), (41, 454, 678, 233), (42, 452, 680, 196), (42, 196, 593, 455), (42, 455, 792, 576), (42, 576, 793, 452), (43, 235, 602, 234), (43, 234, 679, 457), (43, 457, 763, 416), (43, 416, 659, 235), (44, 236, 603, 239), (44, 239, 678, 454), (44, 454, 772, 559), (44, 559, 730, 236), (45, 237, 603, 236), (45, 236, 730, 558), (45, 558, 777, 554), (45, 554, 728, 237), (46, 238, 603, 237), (46, 237, 728, 555), (46, 555, 771, 458), (46, 458, 680, 238), (47, 456, 602, 233), (47, 233, 678, 459), (47, 459, 798, 580), (47, 580, 797, 456), (48, 240, 604, 243), (48, 243, 663, 424), (48, 424, 771, 465), (48, 465, 683, 240), (49, 241, 604, 240), (49, 240, 683, 464), (49, 464, 775, 460), (49, 460, 681, 241), (50, 242, 604, 241), (50, 241, 681, 461), (50, 461, 769, 422), (50, 422, 662, 242), (51, 243, 604, 242), (51, 242, 662, 423), (51, 423, 770, 425), (51, 425, 663, 243), (52, 244, 605, 247), (52, 247, 712, 523), (52, 523, 773, 462), (52, 462, 682, 244), (53, 245, 605, 244), (53, 244, 682, 463), (53, 463, 775, 520), (53, 520, 711, 245), (54, 246, 605, 245), (54, 245, 711, 521), (54, 521, 784, 513), (54, 513, 707, 246), (55, 247, 605, 246), (55, 246, 707, 512), (55, 512, 781, 522), (55, 522, 712, 247), (56, 248, 606, 251), (56, 251, 682, 462), (56, 462, 773, 445), (56, 445, 673, 248), (57, 249, 606, 248), (57, 248, 673, 444), (57, 444, 768, 432), (57, 432, 667, 249), (58, 250, 606, 249), (58, 249, 667, 433), (58, 433, 759, 466), (58, 466, 684, 250), (59, 251, 606, 250), (59, 250, 684, 467), (59, 467, 775, 463), (59, 463, 682, 251), (60, 252, 607, 255), (60, 255, 686, 471), (60, 471, 746, 398), (60, 398, 650, 252), (61, 253, 607, 252), (61, 252, 650, 399), (61, 399, 750, 468), (61, 468, 685, 253), (62, 254, 607, 253), (62, 253, 685, 469), (62, 469, 761, 435), (62, 435, 668, 254), (63, 255, 607, 254), (63, 254, 668, 434), (63, 434, 770, 470), (63, 470, 686, 255), (64, 256, 608, 259), (64, 259, 688, 475), (64, 475, 748, 378), (64, 378, 640, 256), (65, 257, 608, 256), (65, 256, 640, 379), (65, 379, 740, 472), (65, 472, 687, 257), (66, 258, 608, 257), (66, 257, 687, 473), (66, 473, 758, 411), (66, 411, 656, 258), (67, 259, 608, 258), (67, 258, 656, 410), (67, 410, 757, 474), (67, 474, 688, 259), (68, 260, 609, 263), (68, 263, 690, 479), (68, 479, 741, 400), (68, 400, 651, 260), (69, 261, 609, 260), (69, 260, 651, 401), (69, 401, 751, 476), (69, 476, 689, 261), (70, 262, 609, 261), (70, 261, 689, 477), (70, 477, 763, 437), (70, 437, 669, 262), (71, 263, 609, 262), (71, 262, 669, 436), (71, 436, 762, 478), (71, 478, 690, 263), (72, 264, 610, 267), (72, 267, 692, 483), (72, 483, 749, 380), (72, 380, 641, 264), (73, 265, 610, 264), (73, 264, 641, 381), (73, 381, 742, 480), (73, 480, 691, 265), (74, 266, 610, 265), (74, 265, 691, 481), (74, 481, 760, 413), (74, 413, 657, 266), (75, 267, 610, 266), (75, 266, 657, 412), (75, 412, 759, 482), (75, 482, 692, 267), (76, 268, 611, 271), (76, 271, 694, 487), (76, 487, 739, 402), (76, 402, 652, 268), (77, 269, 611, 268), (77, 268, 652, 403), (77, 403, 752, 484), (77, 484, 693, 269), (78, 270, 611, 269), (78, 269, 693, 485), (78, 485, 765, 439), (78, 439, 670, 270), (79, 271, 611, 270), (79, 270, 670, 438), (79, 438, 756, 486), (79, 486, 694, 271), (80, 272, 612, 275), (80, 275, 685, 468), (80, 468, 750, 382), (80, 382, 642, 272), (81, 273, 612, 272), (81, 272, 642, 383), (81, 383, 741, 479), (81, 479, 690, 273), (82, 274, 612, 273), (82, 273, 690, 478), (82, 478, 762, 415), (82, 415, 658, 274), (83, 275, 612, 274), (83, 274, 658, 414), (83, 414, 761, 469), (83, 469, 685, 275), (84, 276, 613, 279), (84, 279, 687, 472), (84, 472, 740, 404), (84, 404, 653, 276), (85, 277, 613, 276), (85, 276, 653, 405), (85, 405, 753, 488), (85, 488, 695, 277), (86, 278, 613, 277), (86, 277, 695, 489), (86, 489, 767, 441), (86, 441, 671, 278), (87, 279, 613, 278), (87, 278, 671, 440), (87, 440, 758, 473), (87, 473, 687, 279), (88, 280, 614, 283), (88, 283, 689, 476), (88, 476, 751, 384), (88, 384, 643, 280), (89, 281, 614, 280), (89, 280, 643, 385), (89, 385, 743, 490), (89, 490, 696, 281), (90, 282, 614, 281), (90, 281, 696, 491), (90, 491, 764, 417), (90, 417, 659, 282), (91, 283, 614, 282), (91, 282, 659, 416), (91, 416, 763, 477), (91, 477, 689, 283), (92, 284, 615, 287), (92, 287, 691, 480), (92, 480, 742, 406), (92, 406, 654, 284), (93, 285, 615, 284), (93, 284, 654, 407), (93, 407, 754, 492), (93, 492, 697, 285), (94, 286, 615, 285), (94, 285, 697, 493), (94, 493, 769, 443), (94, 443, 672, 286), (95, 287, 615, 286), (95, 286, 672, 442), (95, 442, 760, 481), (95, 481, 691, 287), (96, 288, 616, 291), (96, 291, 696, 490), (96, 490, 743, 392), (96, 392, 647, 288), (97, 289, 616, 288), (97, 288, 647, 393), (97, 393, 747, 494), (97, 494, 698, 289), (98, 290, 616, 289), (98, 289, 698, 495), (98, 495, 755, 429), (98, 429, 665, 290), (99, 291, 616, 290), (99, 290, 665, 428), (99, 428, 764, 491), (99, 491, 696, 291), (100, 292, 617, 295), (100, 295, 693, 484), (100, 484, 752, 386), (100, 386, 644, 292), (101, 293, 617, 292), (101, 292, 644, 387), (101, 387, 744, 496), (101, 496, 699, 293), (102, 294, 617, 293), (102, 293, 699, 497), (102, 497, 766, 419), (102, 419, 660, 294), (103, 295, 617, 294), (103, 294, 660, 418), (103, 418, 765, 485), (103, 485, 693, 295), (104, 296, 618, 299), (104, 299, 699, 496), (104, 496, 744, 394), (104, 394, 648, 296), (105, 297, 618, 296), (105, 296, 648, 395), (105, 395, 748, 475), (105, 475, 688, 297), (106, 298, 618, 297), (106, 297, 688, 474), (106, 474, 757, 431), (106, 431, 666, 298), (107, 299, 618, 298), (107, 298, 666, 430), (107, 430, 766, 497), (107, 497, 699, 299), (108, 300, 619, 303), (108, 303, 695, 488), (108, 488, 753, 388), (108, 388, 645, 300), (109, 301, 619, 300), (109, 300, 645, 389), (109, 389, 745, 498), (109, 498, 700, 301), (110, 302, 619, 301), (110, 301, 700, 499), (110, 499, 768, 421), (110, 421, 661, 302), (111, 303, 619, 302), (111, 302, 661, 420), (111, 420, 767, 489), (111, 489, 695, 303), (112, 304, 620, 307), (112, 307, 700, 498), (112, 498, 745, 396), (112, 396, 649, 304), (113, 305, 620, 304), (113, 304, 649, 397), (113, 397, 749, 483), (113, 483, 692, 305), (114, 306, 620, 305), (114, 305, 692, 482), (114, 482, 759, 433), (114, 433, 667, 306), (115, 307, 620, 306), (115, 306, 667, 432), (115, 432, 768, 499), (115, 499, 700, 307), (116, 308, 621, 311), (116, 311, 697, 492), (116, 492, 754, 390), (116, 390, 646, 308), (117, 309, 621, 308), (117, 308, 646, 391), (117, 391, 746, 471), (117, 471, 686, 309), (118, 310, 621, 309), (118, 309, 686, 470), (118, 470, 770, 423), (118, 423, 662, 310), (119, 311, 621, 310), (119, 310, 662, 422), (119, 422, 769, 493), (119, 493, 697, 311), (120, 312, 622, 315), (120, 315, 698, 494), (120, 494, 747, 376), (120, 376, 639, 312), (121, 313, 622, 312), (121, 312, 639, 377), (121, 377, 739, 487), (121, 487, 694, 313), (122, 314, 622, 313), (122, 313, 694, 486), (122, 486, 756, 409), (122, 409, 655, 314), (123, 315, 622, 314), (123, 314, 655, 408), (123, 408, 755, 495), (123, 495, 698, 315), (124, 316, 623, 319), (124, 319, 710, 519), (124, 519, 771, 555), (124, 555, 728, 316), (125, 317, 623, 316), (125, 316, 728, 554), (125, 554, 777, 552), (125, 552, 727, 317), (126, 318, 623, 317), (126, 317, 727, 553), (126, 553, 780, 506), (126, 506, 704, 318), (127, 319, 623, 318), (127, 318, 704, 507), (127, 507, 782, 518), (127, 518, 710, 319), (128, 320, 624, 323), (128, 323, 702, 502), (128, 502, 779, 511), (128, 511, 706, 320), (129, 321, 624, 320), (129, 320, 706, 510), (129, 510, 783, 508), (129, 508, 705, 321), (130, 322, 624, 321), (130, 321, 705, 509), (130, 509, 781, 504), (130, 504, 703, 322), (131, 323, 624, 322), (131, 322, 703, 505), (131, 505, 780, 503), (131, 503, 702, 323), (132, 324, 625, 327), (132, 327, 709, 516), (132, 516, 786, 573), (132, 573, 737, 324), (133, 325, 625, 324), (133, 324, 737, 572), (133, 572, 779, 502), (133, 502, 702, 325), (134, 326, 625, 325), (134, 325, 702, 503), (134, 503, 780, 568), (134, 568, 735, 326), (135, 327, 625, 326), (135, 326, 735, 569), (135, 569, 785, 517), (135, 517, 709, 327), (136, 328, 626, 331), (136, 331, 714, 527), (136, 527, 774, 446), (136, 446, 674, 328), (137, 329, 626, 328), (137, 328, 674, 447), (137, 447, 773, 523), (137, 523, 712, 329), (138, 330, 626, 329), (138, 329, 712, 522), (138, 522, 781, 509), (138, 509, 705, 330), (139, 331, 626, 330), (139, 330, 705, 508), (139, 508, 783, 526), (139, 526, 714, 331), (140, 332, 627, 335), (140, 335, 711, 520), (140, 520, 775, 464), (140, 464, 683, 332), (141, 333, 627, 332), (141, 332, 683, 465), (141, 465, 771, 519), (141, 519, 710, 333), (142, 334, 627, 333), (142, 333, 710, 518), (142, 518, 782, 515), (142, 515, 708, 334), (143, 335, 627, 334), (143, 334, 708, 514), (143, 514, 784, 521), (143, 521, 711, 335), (144, 336, 628, 339), (144, 339, 713, 524), (144, 524, 778, 501), (144, 501, 701, 336), (145, 337, 628, 336), (145, 336, 701, 500), (145, 500, 776, 570), (145, 570, 736, 337), (146, 338, 628, 337), (146, 337, 736, 571), (146, 571, 779, 572), (146, 572, 737, 338), (147, 339, 628, 338), (147, 338, 737, 573), (147, 573, 786, 525), (147, 525, 713, 339), (148, 340, 629, 343), (148, 343, 736, 570), (148, 570, 776, 561), (148, 561, 731, 340), (149, 341, 629, 340), (149, 340, 731, 560), (149, 560, 774, 527), (149, 527, 714, 341), (150, 342, 629, 341), (150, 341, 714, 526), (150, 526, 783, 510), (150, 510, 706, 342), (151, 343, 629, 342), (151, 342, 706, 511), (151, 511, 779, 571), (151, 571, 736, 343), (152, 344, 630, 347), (152, 347, 727, 552), (152, 552, 777, 558), (152, 558, 730, 344), (153, 345, 630, 344), (153, 344, 730, 559), (153, 559, 772, 529), (153, 529, 715, 345), (154, 346, 630, 345), (154, 345, 715, 528), (154, 528, 785, 569), (154, 569, 735, 346), (155, 347, 630, 346), (155, 346, 735, 568), (155, 568, 780, 553), (155, 553, 727, 347), (156, 348, 631, 351), (156, 351, 721, 541), (156, 541, 781, 512), (156, 512, 707, 348), (157, 349, 631, 348), (157, 348, 707, 513), (157, 513, 784, 538), (157, 538, 720, 349), (158, 350, 631, 349), (158, 349, 720, 539), (158, 539, 790, 535), (158, 535, 718, 350), (159, 351, 631, 350), (159, 350, 718, 534), (159, 534, 787, 540), (159, 540, 721, 351), (160, 352, 632, 354), (160, 354, 723, 545), (160, 545, 787, 534), (160, 534, 718, 352), (161, 353, 632, 352), (161, 352, 718, 535), (161, 535, 790, 550), (161, 550, 726, 353), (162, 354, 632, 353), (162, 353, 726, 551), (162, 551, 791, 544), (162, 544, 723, 354), (163, 355, 633, 358), (163, 358, 738, 575), (163, 575, 780, 505), (163, 505, 703, 355), (164, 356, 633, 355), (164, 355, 703, 504), (164, 504, 781, 541), (164, 541, 721, 356), (165, 357, 633, 356), (165, 356, 721, 540), (165, 540, 787, 530), (165, 530, 716, 357), (166, 358, 633, 357), (166, 357, 716, 531), (166, 531, 788, 574), (166, 574, 738, 358), (167, 359, 634, 362), (167, 362, 720, 538), (167, 538, 784, 514), (167, 514, 708, 359), (168, 360, 634, 359), (168, 359, 708, 515), (168, 515, 782, 542), (168, 542, 722, 360), (169, 361, 634, 360), (169, 360, 722, 543), (169, 543, 789, 537), (169, 537, 719, 361), (170, 362, 634, 361), (170, 361, 719, 536), (170, 536, 790, 539), (170, 539, 720, 362), (171, 363, 635, 366), (171, 366, 722, 542), (171, 542, 782, 507), (171, 507, 704, 363), (172, 364, 635, 363), (172, 363, 704, 506), (172, 506, 780, 575), (172, 575, 738, 364), (173, 365, 635, 364), (173, 364, 738, 574), (173, 574, 788, 532), (173, 532, 717, 365), (174, 366, 635, 365), (174, 365, 717, 533), (174, 533, 789, 543), (174, 543, 722, 366), (175, 367, 636, 369), (175, 369, 725, 549), (175, 549, 788, 531), (175, 531, 716, 367), (176, 368, 636, 367), (176, 367, 716, 530), (176, 530, 787, 545), (176, 545, 723, 368), (177, 369, 636, 368), (177, 368, 723, 544), (177, 544, 791, 548), (177, 548, 725, 369), (178, 370, 637, 372), (178, 372, 726, 550), (178, 550, 790, 536), (178, 536, 719, 370), (179, 371, 637, 370), (179, 370, 719, 537), (179, 537, 789, 546), (179, 546, 724, 371), (180, 372, 637, 371), (180, 371, 724, 547), (180, 547, 791, 551), (180, 551, 726, 372), (181, 373, 638, 375), (181, 375, 724, 546), (181, 546, 789, 533), (181, 533, 717, 373), (182, 374, 638, 373), (182, 373, 717, 532), (182, 532, 788, 549), (182, 549, 725, 374), (183, 375, 638, 374), (183, 374, 725, 548), (183, 548, 791, 547), (183, 547, 724, 375), (184, 576, 792, 577), (184, 577, 794, 584), (184, 584, 800, 587), (184, 587, 793, 576), (185, 579, 795, 578), (185, 578, 796, 586), (185, 586, 800, 584), (185, 584, 794, 579), (186, 581, 797, 580), (186, 580, 798, 585), (186, 585, 800, 586), (186, 586, 796, 581), (187, 583, 799, 582), (187, 582, 793, 587), (187, 587, 800, 585), (187, 585, 798, 583), (188, 591, 679, 234), (188, 234, 602, 456), (188, 456, 797, 581), (188, 581, 796, 591), (189, 455, 593, 199), (189, 199, 677, 589), (189, 589, 794, 577), (189, 577, 792, 455), (190, 459, 678, 239), (190, 239, 603, 590), (190, 590, 799, 583), (190, 583, 798, 459), (191, 588, 601, 228), (191, 228, 679, 591), (191, 591, 796, 578), (191, 578, 795, 588)])
me_plane.polygons.foreach_set('use_smooth', [True] * 768)
me_plane.materials.append(mat_material_001)
me_plane.use_remesh_preserve_volume = False
me_plane.use_remesh_preserve_attributes = False
me_plane.use_mirror_vertex_groups = False
me_plane.update()

# ---- objects
ob_plane = bpy.data.objects.new('Plane', me_plane)

# ---- transforms, parenting, visibility, modifiers, constraints
ob_plane.location = (0.0, 0.0, 0.0)
ob_plane.lineart.crease_threshold = 0.0

# ---- collection membership
col_collection_1.objects.link(ob_plane)

# ---- scene / render settings (as saved in the file)
scene.frame_start = 1; scene.frame_end = 250; scene.frame_set(1)
scene.render.engine = 'BLENDER_EEVEE_NEXT'
scene.render.resolution_percentage = 50
scene.render.dither_intensity = 0.0
scene.cycles.use_denoising = False
scene.cycles.samples = 128
scene.cycles.sampling_pattern = 'TABULATED_SOBOL'
scene.cycles.light_sampling_threshold = 0.0
scene.cycles.use_adaptive_sampling = False
scene.cycles.use_light_tree = False
scene.cycles.blur_glossy = 0.0
scene.cycles.sample_clamp_indirect = 0.0
scene.view_settings.view_transform = 'Standard'
bpy.context.view_layer.update()

# ---- added for rendering (the .blend has no active camera and no usable light): camera, sun
cam_auto = bpy.data.cameras.new('AutoCamera')
cam_auto.lens = 50.0
cam_auto.sensor_width = 36.0
cam_auto.clip_end = 1000.0
ob_auto_camera = bpy.data.objects.new('AutoCamera', cam_auto)
scene.collection.objects.link(ob_auto_camera)
ob_auto_camera.location = (5.88305, -7.0272, 5.6139)
ob_auto_camera.rotation_euler = (1.09748, -7.21219e-08, 0.694738)
scene.camera = ob_auto_camera
light_auto_sun = bpy.data.lights.new('AutoSun', 'SUN')
light_auto_sun.energy = 3.0
light_auto_sun.angle = 0.0523599
ob_auto_sun = bpy.data.objects.new('AutoSun', light_auto_sun)
scene.collection.objects.link(ob_auto_sun)
ob_auto_sun.rotation_euler = (0.872665, 0.174533, 0.523599)
bpy.context.view_layer.update()
